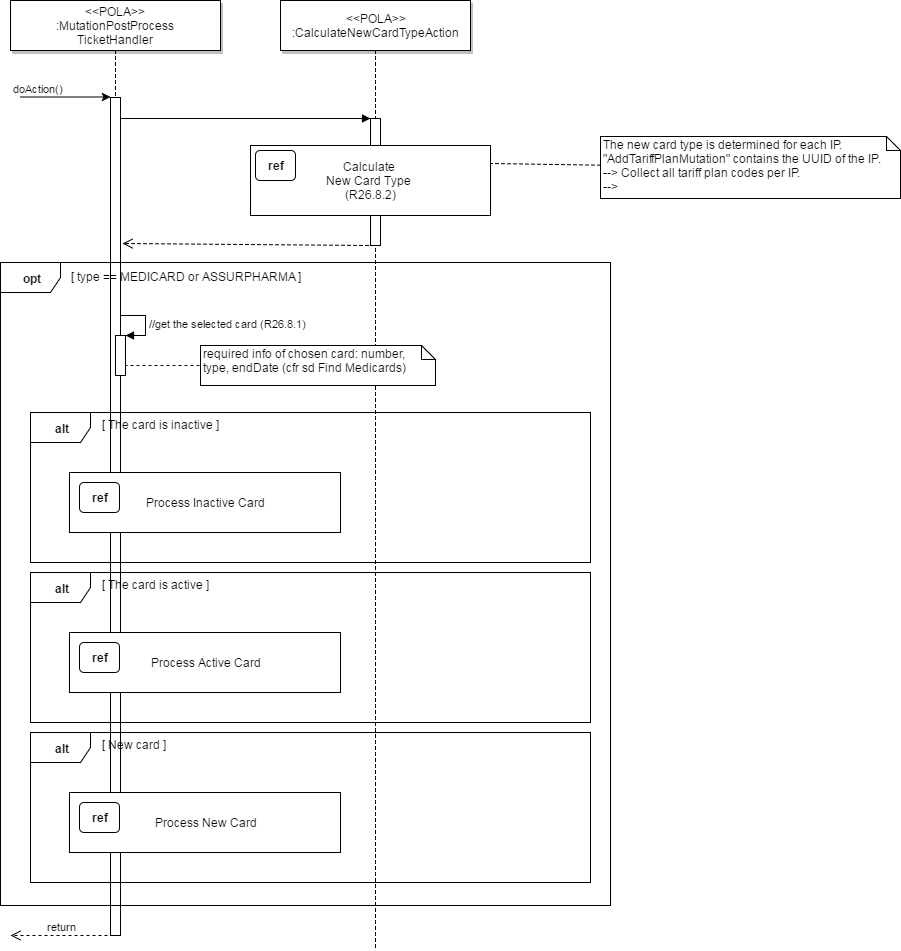

The diagram above was exported from draw.io. Its source (the exported page's mxGraphModel, read from the mxfile embedded in the PNG):
<mxGraphModel dx="626" dy="755" grid="1" gridSize="10" guides="1" tooltips="1" connect="1" arrows="1" fold="1" page="0" pageScale="1.5" pageWidth="826" pageHeight="1169" background="#ffffff" math="0" shadow="0">
  <root>
    <mxCell id="0" style=";html=1;" />
    <mxCell id="1" style=";html=1;" parent="0" />
    <mxCell id="191" value="" style="edgeStyle=elbowEdgeStyle;elbow=horizontal;endArrow=none;dashed=1;html=1;" parent="1" edge="1">
      <mxGeometry x="1390" y="302" width="100" height="100" as="geometry">
        <mxPoint x="1365" y="95" as="sourcePoint" />
        <mxPoint x="1365" y="994" as="targetPoint" />
      </mxGeometry>
    </mxCell>
    <mxCell id="2" value="" style="fillColor=#FFFFFF;strokeColor=#000000;html=1;" parent="1" vertex="1">
      <mxGeometry x="1100" y="142" width="10" height="838" as="geometry" />
    </mxCell>
    <mxCell id="3" value="&lt;span&gt;doAction()&lt;/span&gt;" style="edgeStyle=none;verticalLabelPosition=top;verticalAlign=bottom;labelPosition=left;align=right;html=1;" parent="1" edge="1">
      <mxGeometry x="1010" y="41.5" width="100" height="100" as="geometry">
        <mxPoint x="1010" y="141.5" as="sourcePoint" />
        <mxPoint x="1100" y="141.5" as="targetPoint" />
      </mxGeometry>
    </mxCell>
    <mxCell id="4" value="&amp;lt;&amp;lt;POLA&amp;gt;&amp;gt;&lt;br&gt;:MutationPostProcess&lt;br&gt;TicketHandler&lt;br&gt;" style="shadow=1;fillColor=#FFFFFF;strokeColor=#000000;html=1;" parent="1" vertex="1">
      <mxGeometry x="1000" y="45" width="210" height="50" as="geometry" />
    </mxCell>
    <mxCell id="33" value="" style="edgeStyle=elbowEdgeStyle;elbow=horizontal;endArrow=none;dashed=1;html=1;" parent="1" source="4" target="2" edge="1">
      <mxGeometry x="1130" y="302" width="100" height="100" as="geometry">
        <mxPoint x="1130" y="402" as="sourcePoint" />
        <mxPoint x="1230" y="302" as="targetPoint" />
      </mxGeometry>
    </mxCell>
    <mxCell id="95" style="rounded=0;html=1;endFill=0;dashed=1;entryX=1;entryY=0.25;endArrow=none;" parent="1" source="94" target="92" edge="1">
      <mxGeometry relative="1" as="geometry" />
    </mxCell>
    <mxCell id="94" value="&lt;span lang=&quot;EN-US&quot;&gt;The new card type is determined for each IP.&lt;br&gt;&quot;AddTariffPlanMutation&quot; contains the UUID of the IP.&lt;br&gt;--&amp;gt; Collect all tariff plan codes per IP.&lt;br&gt;--&amp;gt;&amp;nbsp;&lt;/span&gt;" style="shape=note;whiteSpace=wrap;html=1;size=14;verticalAlign=top;align=left;spacingTop=-6;rounded=1;" parent="1" vertex="1">
      <mxGeometry x="1590" y="181" width="300" height="62" as="geometry" />
    </mxCell>
    <mxCell id="100" value="" style="group" parent="1" vertex="1" connectable="0">
      <mxGeometry x="1050" y="397" width="240" height="100" as="geometry" />
    </mxCell>
    <mxCell id="101" value="&lt;span lang=&quot;EN-US&quot;&gt;required info of chosen card: number, type, endDate&amp;nbsp;&lt;/span&gt;&lt;span&gt;(cfr sd Find Medicards)&lt;/span&gt;" style="shape=note;whiteSpace=wrap;html=1;size=14;verticalAlign=top;align=left;spacingTop=-6;rounded=1;" parent="1" vertex="1">
      <mxGeometry x="1190" y="390" width="235" height="40" as="geometry" />
    </mxCell>
    <mxCell id="102" value="&lt;b&gt;opt&lt;/b&gt;" style="shape=umlFrame;whiteSpace=wrap;html=1;rounded=1;" parent="1" vertex="1">
      <mxGeometry x="990" y="307" width="610" height="643" as="geometry" />
    </mxCell>
    <mxCell id="103" value="[ type == MEDICARD or ASSURPHARMA&amp;nbsp;]" style="text;html=1;resizable=0;points=[];autosize=1;align=left;verticalAlign=top;spacingTop=-4;" parent="1" vertex="1">
      <mxGeometry x="1059" y="312" width="250" height="20" as="geometry" />
    </mxCell>
    <mxCell id="104" style="rounded=0;html=1;endFill=0;dashed=1;entryX=0;entryY=0.5;endArrow=none;" parent="1" target="101" edge="1">
      <mxGeometry relative="1" as="geometry">
        <mxPoint x="1114" y="410" as="sourcePoint" />
        <mxPoint x="1290" y="422" as="targetPoint" />
      </mxGeometry>
    </mxCell>
    <mxCell id="111" value="" style="group" parent="1" vertex="1" connectable="0">
      <mxGeometry x="1020" y="457" width="560" height="150" as="geometry" />
    </mxCell>
    <mxCell id="105" value="&lt;b&gt;alt&lt;/b&gt;" style="shape=umlFrame;whiteSpace=wrap;html=1;rounded=1;" parent="111" vertex="1">
      <mxGeometry width="560" height="150" as="geometry" />
    </mxCell>
    <mxCell id="106" value="[ The card is inactive ]" style="text;html=1;resizable=0;points=[];autosize=1;align=left;verticalAlign=top;spacingTop=-4;" parent="111" vertex="1">
      <mxGeometry x="70" y="3" width="130" height="20" as="geometry" />
    </mxCell>
    <mxCell id="110" value="" style="group" parent="111" vertex="1" connectable="0">
      <mxGeometry x="39" y="60" width="271" height="60" as="geometry" />
    </mxCell>
    <mxCell id="108" value="Process Inactive Card&lt;br&gt;" style="whiteSpace=wrap;html=1;" parent="110" vertex="1">
      <mxGeometry width="271" height="60" as="geometry" />
    </mxCell>
    <mxCell id="109" value="&lt;b&gt;ref&lt;/b&gt;" style="whiteSpace=wrap;html=1;rounded=1;" parent="110" vertex="1">
      <mxGeometry x="10" y="10" width="40" height="30" as="geometry" />
    </mxCell>
    <mxCell id="119" value="" style="group" parent="1" vertex="1" connectable="0">
      <mxGeometry x="1020" y="777" width="560" height="150" as="geometry" />
    </mxCell>
    <mxCell id="120" value="&lt;b&gt;alt&lt;/b&gt;" style="shape=umlFrame;whiteSpace=wrap;html=1;rounded=1;" parent="119" vertex="1">
      <mxGeometry width="560" height="150" as="geometry" />
    </mxCell>
    <mxCell id="121" value="[ New card ]" style="text;html=1;resizable=0;points=[];autosize=1;align=left;verticalAlign=top;spacingTop=-4;" parent="119" vertex="1">
      <mxGeometry x="70" y="3" width="80" height="20" as="geometry" />
    </mxCell>
    <mxCell id="122" value="" style="group" parent="119" vertex="1" connectable="0">
      <mxGeometry x="39" y="60" width="271" height="60" as="geometry" />
    </mxCell>
    <mxCell id="123" value="Process New Card&lt;br&gt;" style="whiteSpace=wrap;html=1;" parent="122" vertex="1">
      <mxGeometry width="271" height="60" as="geometry" />
    </mxCell>
    <mxCell id="124" value="&lt;b&gt;ref&lt;/b&gt;" style="whiteSpace=wrap;html=1;rounded=1;" parent="122" vertex="1">
      <mxGeometry x="10" y="10" width="40" height="30" as="geometry" />
    </mxCell>
    <mxCell id="125" value="return" style="html=1;verticalAlign=bottom;endArrow=open;dashed=1;endSize=8;exitX=0.25;exitY=1;" parent="1" source="2" edge="1">
      <mxGeometry relative="1" as="geometry">
        <mxPoint x="1080" y="1052" as="sourcePoint" />
        <mxPoint x="1000" y="980" as="targetPoint" />
      </mxGeometry>
    </mxCell>
    <mxCell id="184" value="" style="html=1;points=[];perimeter=orthogonalPerimeter;" parent="1" vertex="1">
      <mxGeometry x="1105" y="380" width="10" height="40" as="geometry" />
    </mxCell>
    <mxCell id="185" value="//get the selected card (R26.8.1)" style="edgeStyle=orthogonalEdgeStyle;html=1;align=left;spacingLeft=2;endArrow=block;rounded=0;entryX=1;entryY=0;" parent="1" target="184" edge="1">
      <mxGeometry relative="1" as="geometry">
        <mxPoint x="1110" y="360" as="sourcePoint" />
        <Array as="points">
          <mxPoint x="1135" y="360" />
        </Array>
      </mxGeometry>
    </mxCell>
    <mxCell id="189" value="&amp;lt;&amp;lt;POLA&amp;gt;&amp;gt;&lt;br&gt;:CalculateNewCardTypeAction&lt;br&gt;" style="shadow=1;fillColor=#FFFFFF;strokeColor=#000000;html=1;" parent="1" vertex="1">
      <mxGeometry x="1270" y="45" width="190" height="50" as="geometry" />
    </mxCell>
    <mxCell id="194" value="" style="html=1;points=[];perimeter=orthogonalPerimeter;" parent="1" vertex="1">
      <mxGeometry x="1360" y="163" width="10" height="127" as="geometry" />
    </mxCell>
    <mxCell id="195" value="" style="html=1;verticalAlign=bottom;endArrow=block;entryX=0;entryY=0;exitX=1;exitY=0.025;exitPerimeter=0;" parent="1" source="2" target="194" edge="1">
      <mxGeometry relative="1" as="geometry">
        <mxPoint x="1290" y="163" as="sourcePoint" />
      </mxGeometry>
    </mxCell>
    <mxCell id="196" value="" style="html=1;verticalAlign=bottom;endArrow=open;dashed=1;endSize=8;exitX=-0.2;exitY=1;entryX=1.2;entryY=0.174;entryPerimeter=0;exitPerimeter=0;" parent="1" source="194" target="2" edge="1">
      <mxGeometry relative="1" as="geometry">
        <mxPoint x="1290" y="239" as="targetPoint" />
      </mxGeometry>
    </mxCell>
    <mxCell id="199" value="" style="group" parent="1" vertex="1" connectable="0">
      <mxGeometry x="1240" y="190" width="240" height="70" as="geometry" />
    </mxCell>
    <mxCell id="92" value="Calculate &lt;br&gt;New Card Type&amp;nbsp;&lt;br&gt;(R26.8.2)" style="whiteSpace=wrap;html=1;" parent="199" vertex="1">
      <mxGeometry width="240" height="70" as="geometry" />
    </mxCell>
    <mxCell id="91" value="&lt;b&gt;ref&lt;/b&gt;" style="whiteSpace=wrap;html=1;rounded=1;" parent="199" vertex="1">
      <mxGeometry x="5" y="5" width="40" height="30" as="geometry" />
    </mxCell>
    <mxCell id="114" value="&lt;b&gt;alt&lt;/b&gt;" style="shape=umlFrame;whiteSpace=wrap;html=1;rounded=1;" parent="1" vertex="1">
      <mxGeometry x="1020" y="617" width="560" height="150" as="geometry" />
    </mxCell>
    <mxCell id="115" value="[ The card is active ]" style="text;html=1;resizable=0;points=[];autosize=1;align=left;verticalAlign=top;spacingTop=-4;" parent="1" vertex="1">
      <mxGeometry x="1090" y="620" width="120" height="20" as="geometry" />
    </mxCell>
    <mxCell id="116" value="" style="group" parent="1" vertex="1" connectable="0">
      <mxGeometry x="1059" y="677" width="271" height="60" as="geometry" />
    </mxCell>
    <mxCell id="117" value="Process Active Card&lt;br&gt;" style="whiteSpace=wrap;html=1;" parent="116" vertex="1">
      <mxGeometry width="271" height="60" as="geometry" />
    </mxCell>
    <mxCell id="118" value="&lt;b&gt;ref&lt;/b&gt;" style="whiteSpace=wrap;html=1;rounded=1;" parent="116" vertex="1">
      <mxGeometry x="10" y="10" width="40" height="30" as="geometry" />
    </mxCell>
  </root>
</mxGraphModel>